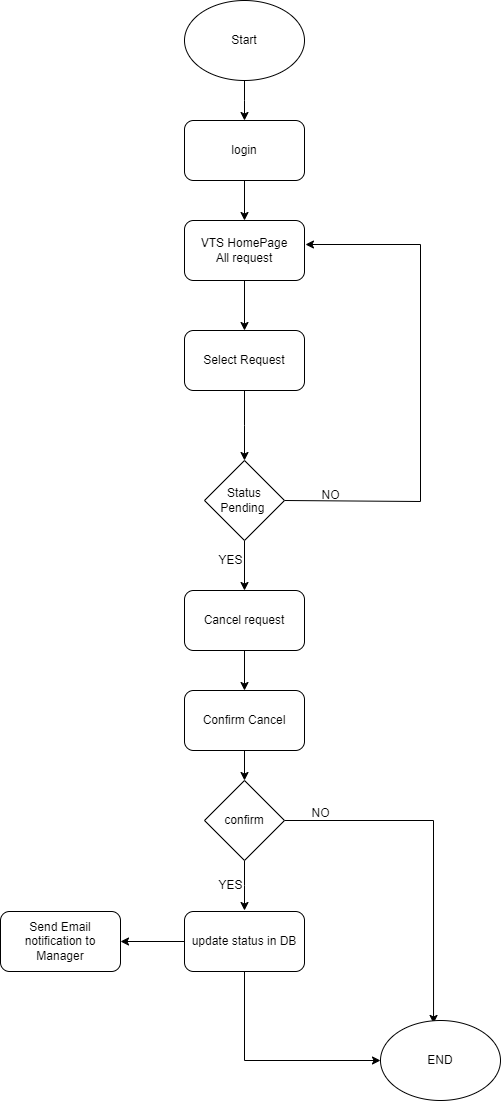

The diagram above was exported from draw.io. Its source (the exported page's mxGraphModel, read from the mxfile embedded in the PNG):
<mxGraphModel dx="955" dy="475" grid="1" gridSize="10" guides="1" tooltips="1" connect="1" arrows="1" fold="1" page="1" pageScale="1" pageWidth="827" pageHeight="1169" math="0" shadow="0">
  <root>
    <mxCell id="0" />
    <mxCell id="1" parent="0" />
    <mxCell id="B5xkR_l62p0DCsUyb1GL-2" style="edgeStyle=orthogonalEdgeStyle;rounded=0;orthogonalLoop=1;jettySize=auto;html=1;exitX=0.5;exitY=1;exitDx=0;exitDy=0;" parent="1" source="B5xkR_l62p0DCsUyb1GL-1" edge="1">
      <mxGeometry relative="1" as="geometry">
        <mxPoint x="414" y="160" as="targetPoint" />
      </mxGeometry>
    </mxCell>
    <mxCell id="B5xkR_l62p0DCsUyb1GL-1" value="Start" style="ellipse;whiteSpace=wrap;html=1;" parent="1" vertex="1">
      <mxGeometry x="354" y="40" width="120" height="80" as="geometry" />
    </mxCell>
    <mxCell id="B5xkR_l62p0DCsUyb1GL-23" style="edgeStyle=orthogonalEdgeStyle;rounded=0;orthogonalLoop=1;jettySize=auto;html=1;exitX=0.5;exitY=1;exitDx=0;exitDy=0;entryX=0.5;entryY=0;entryDx=0;entryDy=0;" parent="1" source="B5xkR_l62p0DCsUyb1GL-4" target="B5xkR_l62p0DCsUyb1GL-5" edge="1">
      <mxGeometry relative="1" as="geometry" />
    </mxCell>
    <mxCell id="B5xkR_l62p0DCsUyb1GL-4" value="login" style="rounded=1;whiteSpace=wrap;html=1;" parent="1" vertex="1">
      <mxGeometry x="354" y="160" width="120" height="60" as="geometry" />
    </mxCell>
    <mxCell id="B5xkR_l62p0DCsUyb1GL-24" style="edgeStyle=orthogonalEdgeStyle;rounded=0;orthogonalLoop=1;jettySize=auto;html=1;exitX=0.5;exitY=1;exitDx=0;exitDy=0;entryX=0.5;entryY=0;entryDx=0;entryDy=0;" parent="1" source="B5xkR_l62p0DCsUyb1GL-5" target="B5xkR_l62p0DCsUyb1GL-6" edge="1">
      <mxGeometry relative="1" as="geometry" />
    </mxCell>
    <mxCell id="B5xkR_l62p0DCsUyb1GL-5" value="VTS HomePage&lt;br&gt;All request" style="rounded=1;whiteSpace=wrap;html=1;" parent="1" vertex="1">
      <mxGeometry x="354" y="260" width="120" height="60" as="geometry" />
    </mxCell>
    <mxCell id="B5xkR_l62p0DCsUyb1GL-9" style="edgeStyle=orthogonalEdgeStyle;rounded=0;orthogonalLoop=1;jettySize=auto;html=1;exitX=0.5;exitY=1;exitDx=0;exitDy=0;" parent="1" source="B5xkR_l62p0DCsUyb1GL-6" edge="1">
      <mxGeometry relative="1" as="geometry">
        <mxPoint x="414" y="500" as="targetPoint" />
      </mxGeometry>
    </mxCell>
    <mxCell id="B5xkR_l62p0DCsUyb1GL-6" value="Select Request" style="rounded=1;whiteSpace=wrap;html=1;" parent="1" vertex="1">
      <mxGeometry x="354" y="370" width="120" height="60" as="geometry" />
    </mxCell>
    <mxCell id="B5xkR_l62p0DCsUyb1GL-12" style="edgeStyle=orthogonalEdgeStyle;rounded=0;orthogonalLoop=1;jettySize=auto;html=1;exitX=0.5;exitY=1;exitDx=0;exitDy=0;entryX=0.5;entryY=0;entryDx=0;entryDy=0;" parent="1" source="B5xkR_l62p0DCsUyb1GL-10" target="B5xkR_l62p0DCsUyb1GL-14" edge="1">
      <mxGeometry relative="1" as="geometry">
        <mxPoint x="413.95000000000005" y="618.35" as="targetPoint" />
      </mxGeometry>
    </mxCell>
    <mxCell id="B5xkR_l62p0DCsUyb1GL-20" style="edgeStyle=orthogonalEdgeStyle;rounded=0;orthogonalLoop=1;jettySize=auto;html=1;exitX=1;exitY=0.5;exitDx=0;exitDy=0;entryX=1.008;entryY=0.4;entryDx=0;entryDy=0;entryPerimeter=0;" parent="1" source="B5xkR_l62p0DCsUyb1GL-10" target="B5xkR_l62p0DCsUyb1GL-5" edge="1">
      <mxGeometry relative="1" as="geometry">
        <mxPoint x="580" y="290" as="targetPoint" />
        <mxPoint x="490" y="540" as="sourcePoint" />
        <Array as="points">
          <mxPoint x="590" y="541" />
          <mxPoint x="590" y="284" />
        </Array>
      </mxGeometry>
    </mxCell>
    <mxCell id="B5xkR_l62p0DCsUyb1GL-10" value="Status Pending&amp;nbsp;" style="rhombus;whiteSpace=wrap;html=1;" parent="1" vertex="1">
      <mxGeometry x="374" y="500" width="80" height="80" as="geometry" />
    </mxCell>
    <mxCell id="B5xkR_l62p0DCsUyb1GL-27" style="edgeStyle=orthogonalEdgeStyle;rounded=0;orthogonalLoop=1;jettySize=auto;html=1;exitX=0.5;exitY=1;exitDx=0;exitDy=0;entryX=0.5;entryY=0;entryDx=0;entryDy=0;" parent="1" source="B5xkR_l62p0DCsUyb1GL-14" target="B5xkR_l62p0DCsUyb1GL-19" edge="1">
      <mxGeometry relative="1" as="geometry" />
    </mxCell>
    <mxCell id="B5xkR_l62p0DCsUyb1GL-14" value="Cancel request" style="rounded=1;whiteSpace=wrap;html=1;" parent="1" vertex="1">
      <mxGeometry x="354" y="630" width="120" height="60" as="geometry" />
    </mxCell>
    <mxCell id="B5xkR_l62p0DCsUyb1GL-30" style="edgeStyle=orthogonalEdgeStyle;rounded=0;orthogonalLoop=1;jettySize=auto;html=1;exitX=0.5;exitY=1;exitDx=0;exitDy=0;entryX=0.5;entryY=0;entryDx=0;entryDy=0;" parent="1" source="B5xkR_l62p0DCsUyb1GL-19" edge="1">
      <mxGeometry relative="1" as="geometry">
        <mxPoint x="414" y="820" as="targetPoint" />
      </mxGeometry>
    </mxCell>
    <mxCell id="B5xkR_l62p0DCsUyb1GL-19" value="Confirm Cancel" style="rounded=1;whiteSpace=wrap;html=1;" parent="1" vertex="1">
      <mxGeometry x="354" y="730" width="120" height="60" as="geometry" />
    </mxCell>
    <mxCell id="B5xkR_l62p0DCsUyb1GL-21" value="NO" style="text;html=1;align=center;verticalAlign=middle;resizable=0;points=[];autosize=1;strokeColor=none;fillColor=none;" parent="1" vertex="1">
      <mxGeometry x="480" y="520" width="40" height="30" as="geometry" />
    </mxCell>
    <mxCell id="B5xkR_l62p0DCsUyb1GL-33" style="edgeStyle=orthogonalEdgeStyle;rounded=0;orthogonalLoop=1;jettySize=auto;html=1;exitX=1;exitY=0.5;exitDx=0;exitDy=0;entryX=0.442;entryY=0.037;entryDx=0;entryDy=0;entryPerimeter=0;" parent="1" source="B5xkR_l62p0DCsUyb1GL-31" target="B5xkR_l62p0DCsUyb1GL-40" edge="1">
      <mxGeometry relative="1" as="geometry">
        <mxPoint x="560" y="860.25" as="targetPoint" />
      </mxGeometry>
    </mxCell>
    <mxCell id="B5xkR_l62p0DCsUyb1GL-34" style="edgeStyle=orthogonalEdgeStyle;rounded=0;orthogonalLoop=1;jettySize=auto;html=1;exitX=0.5;exitY=1;exitDx=0;exitDy=0;" parent="1" source="B5xkR_l62p0DCsUyb1GL-31" edge="1">
      <mxGeometry relative="1" as="geometry">
        <mxPoint x="414" y="950" as="targetPoint" />
      </mxGeometry>
    </mxCell>
    <mxCell id="B5xkR_l62p0DCsUyb1GL-31" value="confirm" style="rhombus;whiteSpace=wrap;html=1;" parent="1" vertex="1">
      <mxGeometry x="374" y="820" width="80" height="80" as="geometry" />
    </mxCell>
    <mxCell id="B5xkR_l62p0DCsUyb1GL-35" value="YES" style="text;html=1;align=center;verticalAlign=middle;resizable=0;points=[];autosize=1;strokeColor=none;fillColor=none;" parent="1" vertex="1">
      <mxGeometry x="375" y="910" width="50" height="30" as="geometry" />
    </mxCell>
    <mxCell id="B5xkR_l62p0DCsUyb1GL-36" value="NO" style="text;html=1;align=center;verticalAlign=middle;resizable=0;points=[];autosize=1;strokeColor=none;fillColor=none;" parent="1" vertex="1">
      <mxGeometry x="470" y="838" width="40" height="30" as="geometry" />
    </mxCell>
    <mxCell id="B5xkR_l62p0DCsUyb1GL-38" style="edgeStyle=orthogonalEdgeStyle;rounded=0;orthogonalLoop=1;jettySize=auto;html=1;exitX=0;exitY=0.5;exitDx=0;exitDy=0;" parent="1" source="B5xkR_l62p0DCsUyb1GL-37" target="B5xkR_l62p0DCsUyb1GL-39" edge="1">
      <mxGeometry relative="1" as="geometry">
        <mxPoint x="414" y="1039.9999999999998" as="targetPoint" />
      </mxGeometry>
    </mxCell>
    <mxCell id="ebDbojIezymfQAcqBz7B-1" style="edgeStyle=orthogonalEdgeStyle;rounded=0;orthogonalLoop=1;jettySize=auto;html=1;exitX=0.5;exitY=1;exitDx=0;exitDy=0;entryX=0;entryY=0.5;entryDx=0;entryDy=0;" parent="1" source="B5xkR_l62p0DCsUyb1GL-37" target="B5xkR_l62p0DCsUyb1GL-40" edge="1">
      <mxGeometry relative="1" as="geometry" />
    </mxCell>
    <mxCell id="B5xkR_l62p0DCsUyb1GL-37" value="update status in DB" style="rounded=1;whiteSpace=wrap;html=1;" parent="1" vertex="1">
      <mxGeometry x="354" y="951" width="120" height="60" as="geometry" />
    </mxCell>
    <mxCell id="B5xkR_l62p0DCsUyb1GL-39" value="Send Email notification to Manager" style="rounded=1;whiteSpace=wrap;html=1;" parent="1" vertex="1">
      <mxGeometry x="170" y="950.9999999999998" width="120" height="60" as="geometry" />
    </mxCell>
    <mxCell id="B5xkR_l62p0DCsUyb1GL-40" value="END" style="ellipse;whiteSpace=wrap;html=1;" parent="1" vertex="1">
      <mxGeometry x="550" y="1060" width="120" height="80" as="geometry" />
    </mxCell>
    <mxCell id="B5xkR_l62p0DCsUyb1GL-44" value="YES" style="text;html=1;align=center;verticalAlign=middle;resizable=0;points=[];autosize=1;strokeColor=none;fillColor=none;" parent="1" vertex="1">
      <mxGeometry x="375" y="585" width="50" height="30" as="geometry" />
    </mxCell>
  </root>
</mxGraphModel>